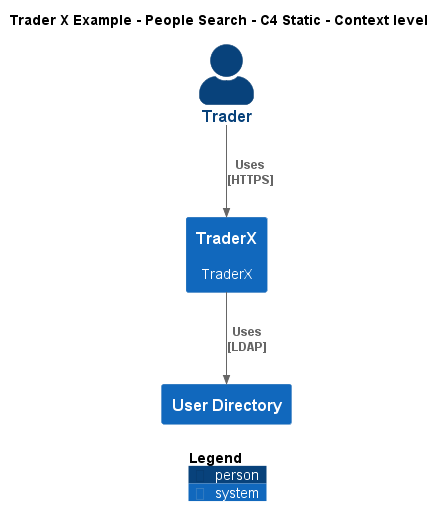

The diagram above was rendered by PlantUML. Its source (embedded in the PNG):
@startuml
!include ..\..\..\.c4s\C4_Context.puml

AddElementTag("c4interflow:lifecycle:new", $bgColor=green, $fontColor=#ffffff, $borderColor=green, $shadowing="False")
AddElementTag("c4interflow:lifecycle:changed", $bgColor=orange, $fontColor=#ffffff, $borderColor=orange, $shadowing="False")
AddElementTag("c4interflow:lifecycle:removed", $bgColor=red, $fontColor=#ffffff, $borderColor=red, $shadowing="False")

AddRelTag("c4interflow:lifecycle:new", $textColor=green, $lineColor=green)
AddRelTag("c4interflow:lifecycle:changed", $textColor=orange, $lineColor=orange)
AddRelTag("c4interflow:lifecycle:removed", $textColor=red, $lineColor=red)

SHOW_PERSON_PORTRAIT()
LAYOUT_TOP_DOWN()

skinparam linetype polyline

title Trader X Example - People Search - C4 Static - Context level

Person(TraderXExample.Actors.Trader, "Trader", "")
System(TraderXExample.SoftwareSystems.TraderX, "TraderX", "TraderX")
System(TraderXExample.SoftwareSystems.UserDirectory, "User Directory", "")

Rel(TraderXExample.Actors.Trader, TraderXExample.SoftwareSystems.TraderX, "Uses\n[HTTPS]", $tags='protocol:https')
Rel(TraderXExample.SoftwareSystems.TraderX, TraderXExample.SoftwareSystems.UserDirectory, "Uses\n[LDAP]", $tags='protocol:ldap')


SHOW_LEGEND()
@enduml